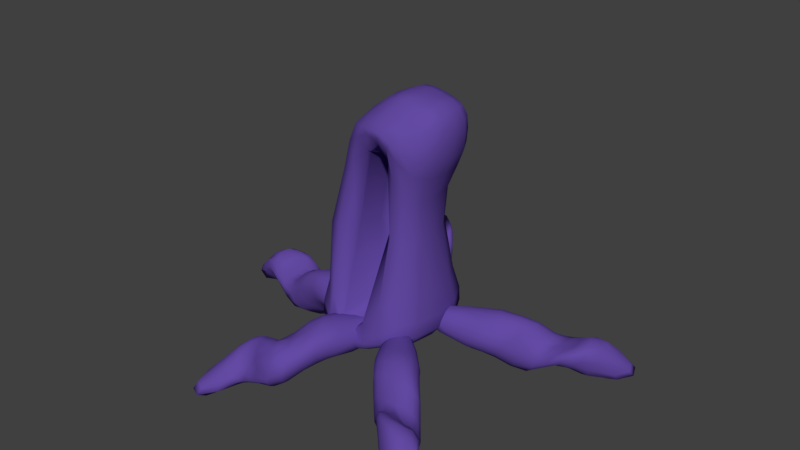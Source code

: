 # Source: batcave.blend  (saved by Blender 2.78.0; exported with 4.5.12 LTS)
import bpy
from mathutils import Matrix  # noqa: F401  (used for matrix-valued properties, if any)

bpy.ops.wm.read_factory_settings(use_empty=True)
scene = bpy.context.scene
scene.name = 'Scene'

# ---- collections
col_collection_1 = bpy.data.collections.new('Collection 1'); scene.collection.children.link(col_collection_1)

# ---- materials (node trees are filled in below, after node groups)
mat_batcave = bpy.data.materials.new('batcave')
mat_batcave.alpha_threshold = 0.0
mat_batcave.use_transparent_shadow = False
mat_batcave.diffuse_color = (0.1267, 0.06845, 0.3672, 1.0)
mat_batcave.roughness = 0.5
mat_batcave.line_color = (0.0, 0.0, 0.0, 1.0)

# ---- material node trees

# ---- world
world_world = bpy.data.worlds.new('World'); scene.world = world_world
world_world.color = (0.05088, 0.05088, 0.05088)
world_world.use_sun_shadow = False
world_world.sun_shadow_jitter_overblur = 0.0
world_world.cycles.sampling_method = 'MANUAL'

# ---- meshes
me_cube_005 = bpy.data.meshes.new('Cube.005')
me_cube_005.from_pydata([(-0.1577, -0.3876, 0.03806), (-0.1384, -0.4073, 0.08485), (-0.07269, -0.2106, 0.03184), (-0.1661, -0.3802, -0.01497), (-0.2471, -0.6541, 0.02893), (-0.2331, -0.6705, 0.05851), (-0.05854, -0.2361, 0.07583), (-0.08202, -0.2183, -0.01118), (-0.2478, -0.6289, -0.01768), (-0.1204, -0.4717, -0.1407), (-0.1466, -0.4238, -0.1117), (-0.02136, -0.3067, -0.09702), (-0.08315, -0.5285, -0.1389), (-0.2036, -0.7282, -0.1215), (-0.225, -0.6665, -0.09767), (-0.05515, -0.2699, -0.0792), (0.01013, -0.3638, -0.0962), (-0.175, -0.7678, -0.1427), (-0.008525, -0.6493, -0.05158), (-0.02735, -0.6212, -0.09975), (0.08581, -0.4588, -0.01182), (-0.003257, -0.6536, -0.005568), (-0.1106, -0.8972, -0.05978), (-0.1177, -0.8578, -0.09358), (0.06677, -0.4432, -0.0512), (0.08967, -0.464, 0.0355), (-0.1101, -0.8958, -0.03258), (-0.05852, -0.5439, 0.09623), (-0.02646, -0.595, 0.07973), (0.03737, -0.3474, 0.1186), (-0.08844, -0.4932, 0.1106), (-0.1548, -0.8243, 0.08944), (-0.1316, -0.8582, 0.05002), (0.06453, -0.4032, 0.1044), (2.071e-05, -0.3053, 0.1219), (-0.1766, -0.7586, 0.1055), (-0.3466, -1.119, -0.08601), (-0.3387, -1.062, -0.124), (-0.3016, -1.135, -0.1025), (-0.3203, -1.103, -0.03863), (-0.3574, -1.031, -0.06011), (-0.3487, -0.9789, -0.09727), (-0.2943, -1.078, -0.1346), (-0.2784, -1.117, -0.05655), (-0.3313, -1.019, -0.01637), (0.1427, -0.03724, 0.03054), (0.1123, -0.05571, -0.02444), (0.092, -0.01991, 0.0352), (0.1332, -0.08951, 0.06381), (0.1541, -0.1258, 0.005707), (0.1229, -0.1412, -0.04715), (0.06579, -0.04191, -0.01544), (0.0842, -0.07027, 0.0644), (0.1452, -0.1722, 0.04116), (-0.3066, -0.8428, -0.03114), (-0.3187, -0.8791, -0.006208), (-0.2877, -0.8799, 0.04932), (-0.2038, -0.6916, 0.08699), (-0.1156, -0.4435, 0.1089), (-0.0368, -0.2759, 0.1098), (0.01155, -0.127, 0.05606), (0.009629, -0.08636, 0.02241), (-0.007681, -0.1063, -0.0207), (-0.07993, -0.2465, -0.04831), (-0.1633, -0.3906, -0.06888), (-0.2393, -0.6163, -0.06866), (-0.2326, -0.96, -0.1041), (-0.2825, -0.935, -0.1197), (-0.2923, -0.8672, -0.08835), (0.009454, -0.1401, -0.06958), (0.0467, -0.159, -0.08485), (0.06477, -0.233, -0.09403), (0.03789, -0.4199, -0.07946), (-0.05079, -0.5809, -0.1262), (-0.1398, -0.8, -0.1331), (-0.1943, -1.057, -0.02905), (-0.2125, -1.069, -0.07607), (-0.1959, -1.023, -0.07479), (0.103, -0.2861, -0.06423), (0.1277, -0.2786, -0.02333), (0.1243, -0.3084, 0.01707), (0.08078, -0.4506, 0.07853), (-0.00802, -0.6363, 0.04249), (-0.1065, -0.8719, 0.01711), (-0.252, -0.9408, 0.07635), (-0.2482, -1.012, 0.0381), (-0.2116, -1.031, 0.02145), (0.1062, -0.2727, 0.06355), (0.08967, -0.2059, 0.08192), (0.04907, -0.1808, 0.08464), (-0.2406, -0.8548, 0.1025), (0.007212, -0.1903, 0.08081), (-0.2745, -0.7904, -0.03838), (-0.02878, -0.1603, -0.05492), (-0.1693, -1.007, 0.01403), (0.1066, -0.3465, 0.04896), (-0.1794, -0.9472, -0.07872), (0.0706, -0.3124, -0.08795), (-0.1197, -0.3112, 0.05045), (-0.09479, -0.2535, 0.04189), (-0.1032, -0.3357, 0.09494), (-0.07945, -0.2784, 0.08614), (-0.1271, -0.3123, 0.004221), (-0.1031, -0.2585, -0.002462), (-0.07424, -0.4068, -0.1028), (-0.04359, -0.3515, -0.093), (-0.1038, -0.3619, -0.07933), (-0.07642, -0.3109, -0.07461), (-0.04424, -0.4623, -0.1123), (-0.01191, -0.4095, -0.09499), (0.03575, -0.5669, -0.01806), (0.06273, -0.5053, -0.01313), (0.01541, -0.5476, -0.06489), (0.04364, -0.4915, -0.05406), (0.04107, -0.5748, 0.0303), (0.06673, -0.5142, 0.03417), (-0.01258, -0.4677, 0.1285), (0.01452, -0.4014, 0.1261), (0.01407, -0.5188, 0.1048), (0.04263, -0.4557, 0.1098), (-0.04709, -0.4194, 0.1348), (-0.02201, -0.3565, 0.1298), (-0.0796, -0.3763, 0.1254), (-0.0567, -0.3186, 0.1185), (-0.09979, -0.284, -0.04232), (-0.1244, -0.332, -0.04293), (0.01557, -0.4637, -0.08339), (-0.014, -0.5149, -0.09967), (0.05889, -0.5022, 0.07898), (0.03203, -0.562, 0.07184), (-0.1997, -0.487, 0.0149), (-0.2422, -0.5761, -0.01509), (-0.2204, -0.4705, -0.0317), (-0.2576, -0.5602, -0.04924), (-0.2232, -0.4521, -0.07806), (-0.2626, -0.5341, -0.1032), (-0.202, -0.492, -0.1684), (-0.2271, -0.5766, -0.1608), (-0.1747, -0.5474, -0.1897), (-0.1999, -0.6367, -0.1772), (-0.1384, -0.6001, -0.1913), (-0.1743, -0.6812, -0.2027), (-0.0916, -0.6928, -0.1673), (-0.1182, -0.7764, -0.157), (-0.0753, -0.7297, -0.1198), (-0.1023, -0.8158, -0.1077), (-0.0707, -0.7298, -0.07886), (-0.1048, -0.8152, -0.08353), (-0.08922, -0.6768, 0.01327), (-0.1287, -0.7671, -0.004626), (-0.1213, -0.6296, 0.03104), (-0.1435, -0.7288, 0.0501), (-0.1524, -0.5711, 0.03753), (-0.1774, -0.6643, 0.04589), (-0.2135, -0.601, 0.01461), (-0.1748, -0.5181, 0.0404), (-0.2152, -0.4547, -0.1245), (-0.249, -0.5297, -0.1412), (-0.1081, -0.6454, -0.1856), (-0.1433, -0.72, -0.1985), (-0.0703, -0.7091, -0.02591), (-0.1086, -0.7909, -0.04442), (-0.2267, -0.7435, 0.1051), (-0.2494, -0.814, 0.09336), (-0.2417, -0.7361, 0.07699), (-0.2713, -0.8113, 0.05404), (-0.2428, -0.706, 0.02809), (-0.2634, -0.7767, 0.02152), (-0.2252, -0.739, -0.04891), (-0.2469, -0.8065, -0.0443), (-0.2032, -0.8033, -0.06636), (-0.2379, -0.8704, -0.08295), (-0.1735, -0.8347, -0.08811), (-0.1998, -0.8987, -0.08921), (-0.1318, -0.9149, -0.06293), (-0.1527, -0.9714, -0.04602), (-0.125, -0.9583, -0.02552), (-0.1606, -1.016, -0.03399), (-0.1151, -0.9533, 0.01524), (-0.1471, -1.007, 0.008674), (-0.1358, -0.9184, 0.08571), (-0.1661, -0.9764, 0.06907), (-0.1627, -0.8919, 0.1198), (-0.1979, -0.9537, 0.09431), (-0.1869, -0.822, 0.1259), (-0.2077, -0.8845, 0.1252), (-0.2146, -0.8028, 0.1252), (-0.2024, -0.7481, 0.1197), (-0.2354, -0.6792, -0.02627), (-0.2498, -0.7357, -0.02196), (-0.1417, -0.851, -0.09205), (-0.1563, -0.8999, -0.07681), (-0.1119, -0.9186, 0.04725), (-0.1344, -0.9639, 0.04306)], [], [(133, 4, 5, 131), (131, 5, 57, 154), (165, 55, 56, 163), (163, 56, 90, 186), (99, 101, 6, 2), (2, 6, 60, 61), (101, 123, 59, 6), (6, 59, 91, 60), (99, 2, 7, 103), (103, 7, 63, 124), (2, 61, 62, 7), (7, 62, 93, 63), (133, 135, 8, 4), (165, 167, 54, 55), (135, 157, 65, 8), (167, 189, 92, 54), (139, 13, 14, 137), (137, 14, 65, 157), (171, 67, 68, 169), (169, 68, 92, 189), (105, 107, 15, 11), (11, 15, 69, 70), (107, 124, 63, 15), (15, 63, 93, 69), (105, 11, 16, 109), (109, 16, 72, 126), (11, 70, 71, 16), (16, 71, 97, 72), (139, 141, 17, 13), (171, 173, 66, 67), (141, 159, 74, 17), (173, 191, 96, 66), (145, 22, 23, 143), (143, 23, 74, 159), (177, 76, 77, 175), (175, 77, 96, 191), (111, 113, 24, 20), (20, 24, 78, 79), (113, 126, 72, 24), (24, 72, 97, 78), (111, 20, 25, 115), (115, 25, 81, 128), (20, 79, 80, 25), (25, 80, 95, 81), (145, 147, 26, 22), (177, 179, 75, 76), (147, 161, 83, 26), (179, 193, 94, 75), (151, 31, 32, 149), (149, 32, 83, 161), (183, 85, 86, 181), (181, 86, 94, 193), (117, 119, 33, 29), (29, 33, 87, 88), (119, 128, 81, 33), (33, 81, 95, 87), (117, 29, 34, 121), (121, 34, 59, 123), (29, 88, 89, 34), (34, 89, 91, 59), (151, 153, 35, 31), (183, 185, 84, 85), (153, 154, 57, 35), (185, 186, 90, 84), (36, 40, 41, 37), (37, 41, 68, 67), (40, 55, 54, 41), (41, 54, 92, 68), (36, 37, 42, 38), (38, 42, 77, 76), (37, 67, 66, 42), (42, 66, 96, 77), (36, 38, 43, 39), (39, 43, 86, 85), (38, 76, 75, 43), (43, 75, 94, 86), (36, 39, 44, 40), (40, 44, 56, 55), (39, 85, 84, 44), (44, 84, 90, 56), (45, 49, 50, 46), (46, 50, 71, 70), (49, 79, 78, 50), (50, 78, 97, 71), (45, 46, 51, 47), (47, 51, 62, 61), (46, 70, 69, 51), (51, 69, 93, 62), (45, 47, 52, 48), (48, 52, 89, 88), (47, 61, 60, 52), (52, 60, 91, 89), (45, 48, 53, 49), (49, 53, 80, 79), (48, 88, 87, 53), (53, 87, 95, 80), (30, 120, 122, 58), (120, 121, 123, 122), (27, 116, 120, 30), (116, 117, 121, 120), (28, 82, 129, 118), (118, 129, 128, 119), (27, 28, 118, 116), (116, 118, 119, 117), (21, 114, 129, 82), (114, 115, 128, 129), (18, 110, 114, 21), (110, 111, 115, 114), (19, 73, 127, 112), (112, 127, 126, 113), (18, 19, 112, 110), (110, 112, 113, 111), (12, 108, 127, 73), (108, 109, 126, 127), (9, 104, 108, 12), (104, 105, 109, 108), (10, 64, 125, 106), (106, 125, 124, 107), (9, 10, 106, 104), (104, 106, 107, 105), (3, 102, 125, 64), (102, 103, 124, 125), (0, 98, 102, 3), (98, 99, 103, 102), (1, 58, 122, 100), (100, 122, 123, 101), (0, 1, 100, 98), (98, 100, 101, 99), (30, 58, 155, 152), (152, 155, 154, 153), (27, 30, 152, 150), (150, 152, 153, 151), (28, 148, 160, 82), (148, 149, 161, 160), (27, 150, 148, 28), (150, 151, 149, 148), (21, 82, 160, 146), (146, 160, 161, 147), (18, 21, 146, 144), (144, 146, 147, 145), (19, 142, 158, 73), (142, 143, 159, 158), (18, 144, 142, 19), (144, 145, 143, 142), (12, 73, 158, 140), (140, 158, 159, 141), (9, 12, 140, 138), (138, 140, 141, 139), (10, 136, 156, 64), (136, 137, 157, 156), (9, 138, 136, 10), (138, 139, 137, 136), (3, 64, 156, 134), (134, 156, 157, 135), (0, 3, 134, 132), (132, 134, 135, 133), (1, 130, 155, 58), (130, 131, 154, 155), (0, 132, 130, 1), (132, 133, 131, 130), (35, 57, 187, 184), (184, 187, 186, 185), (31, 35, 184, 182), (182, 184, 185, 183), (32, 180, 192, 83), (180, 181, 193, 192), (31, 182, 180, 32), (182, 183, 181, 180), (26, 83, 192, 178), (178, 192, 193, 179), (22, 26, 178, 176), (176, 178, 179, 177), (23, 174, 190, 74), (174, 175, 191, 190), (22, 176, 174, 23), (176, 177, 175, 174), (17, 74, 190, 172), (172, 190, 191, 173), (13, 17, 172, 170), (170, 172, 173, 171), (14, 168, 188, 65), (168, 169, 189, 188), (13, 170, 168, 14), (170, 171, 169, 168), (8, 65, 188, 166), (166, 188, 189, 167), (4, 8, 166, 164), (164, 166, 167, 165), (5, 162, 187, 57), (162, 163, 186, 187), (4, 164, 162, 5), (164, 165, 163, 162)])
me_cube_005.polygons.foreach_set('use_smooth', [True] * 192)
me_cube_005.materials.append(mat_batcave)
me_cube_005.use_remesh_preserve_volume = False
me_cube_005.use_remesh_preserve_attributes = False
me_cube_005.use_mirror_vertex_groups = False
me_cube_005.update()
me_cube_004 = bpy.data.meshes.new('Cube.004')
me_cube_004.from_pydata([(0.7415, 0.123, -0.05322), (0.7665, 0.1041, -0.00889), (0.5566, 0.06433, -0.02225), (0.7197, 0.1572, -0.08919), (0.9964, 0.2393, -0.07735), (1.015, 0.2301, -0.04703), (0.5876, 0.04879, 0.01755), (0.5512, 0.09835, -0.05073), (0.9589, 0.2618, -0.1073), (0.7292, 0.3187, -0.09767), (0.7117, 0.2618, -0.1142), (0.5664, 0.2327, -0.02676), (0.7606, 0.3604, -0.05419), (0.9836, 0.41, -0.104), (0.9508, 0.3515, -0.1222), (0.5573, 0.1876, -0.05311), (0.6001, 0.2733, 0.01153), (0.9961, 0.4574, -0.0832), (0.8598, 0.3831, 0.07785), (0.8272, 0.3988, 0.03147), (0.6766, 0.285, 0.1376), (0.8779, 0.3516, 0.107), (1.105, 0.4843, 0.03982), (1.063, 0.4872, 0.008314), (0.6575, 0.3004, 0.09818), (0.6965, 0.2525, 0.1665), (1.114, 0.4628, 0.05405), (0.8487, 0.1956, 0.09139), (0.8708, 0.2466, 0.1199), (0.6534, 0.1083, 0.1422), (0.8251, 0.1472, 0.06362), (1.119, 0.315, 0.06553), (1.122, 0.3715, 0.07137), (0.6825, 0.1583, 0.1689), (0.6361, 0.0704, 0.1042), (1.08, 0.2602, 0.0423), (1.381, 0.5388, -0.124), (1.316, 0.5404, -0.149), (1.368, 0.5754, -0.09209), (1.374, 0.5031, -0.08089), (1.322, 0.4681, -0.1378), (1.262, 0.4726, -0.1604), (1.306, 0.5727, -0.1144), (1.36, 0.5389, -0.05255), (1.317, 0.4372, -0.09588), (0.3201, 0.04966, 0.1202), (0.3284, 0.09118, 0.07021), (0.3295, 0.01906, 0.07699), (0.3795, 0.0482, 0.1403), (0.3791, 0.1197, 0.135), (0.3859, 0.1576, 0.08482), (0.3404, 0.06058, 0.03349), (0.385, 0.02035, 0.09601), (0.4341, 0.1136, 0.1555), (1.156, 0.3645, -0.1191), (1.2, 0.3601, -0.1088), (1.208, 0.3285, -0.05414), (1.03, 0.2296, -0.003601), (0.7953, 0.1127, 0.02992), (0.6234, 0.05124, 0.0614), (0.4601, 0.03114, 0.04304), (0.4152, 0.03501, 0.01565), (0.4233, 0.07278, -0.01697), (0.56, 0.1427, -0.06246), (0.7073, 0.2053, -0.1127), (0.9263, 0.2975, -0.1293), (1.194, 0.5088, -0.07158), (1.189, 0.4901, -0.1261), (1.149, 0.4265, -0.132), (0.4259, 0.1344, -0.02117), (0.4197, 0.1693, 0.005687), (0.4695, 0.2218, 0.03113), (0.6405, 0.2998, 0.05478), (0.7944, 0.3897, -0.009996), (1.011, 0.4794, -0.04237), (1.285, 0.5157, 0.01919), (1.285, 0.552, -0.01783), (1.24, 0.5321, -0.01302), (0.5077, 0.2403, 0.08924), (0.5057, 0.2135, 0.1294), (0.5466, 0.1968, 0.1537), (0.705, 0.2091, 0.1786), (0.8832, 0.3037, 0.1244), (1.111, 0.413, 0.07794), (1.252, 0.3524, 0.002077), (1.295, 0.4209, 3.664e-06), (1.289, 0.4565, 0.02555), (0.542, 0.1357, 0.1554), (0.5008, 0.08034, 0.1375), (0.4987, 0.05069, 0.1001), (1.186, 0.2908, 0.00742), (0.5232, 0.0439, 0.06529), (1.096, 0.3537, -0.107), (0.4644, 0.1203, -0.04115), (1.248, 0.4647, 0.05202), (0.5973, 0.1861, 0.1634), (1.169, 0.5011, -0.01684), (0.5347, 0.2611, 0.05544), (0.6667, 0.08655, -0.03092), (0.6052, 0.07144, -0.02656), (0.6959, 0.07089, 0.01088), (0.6353, 0.05582, 0.01424), (0.6539, 0.1202, -0.06083), (0.5967, 0.1054, -0.05545), (0.6697, 0.2714, -0.05306), (0.6144, 0.2455, -0.03391), (0.654, 0.2192, -0.07464), (0.6019, 0.1982, -0.05997), (0.699, 0.3186, -0.02167), (0.6478, 0.2888, 0.003265), (0.785, 0.3293, 0.1151), (0.7244, 0.3024, 0.1274), (0.7608, 0.3481, 0.06993), (0.7063, 0.32, 0.08743), (0.8069, 0.2979, 0.1462), (0.7473, 0.272, 0.157), (0.7778, 0.1466, 0.1306), (0.7105, 0.123, 0.1382), (0.7998, 0.2013, 0.1509), (0.7372, 0.1742, 0.1642), (0.7552, 0.104, 0.09531), (0.6907, 0.08356, 0.1006), (0.7304, 0.0771, 0.05461), (0.6704, 0.06, 0.05818), (0.6017, 0.1509, -0.06813), (0.6517, 0.168, -0.07903), (0.6848, 0.3181, 0.04321), (0.7338, 0.3473, 0.02075), (0.7572, 0.2282, 0.1713), (0.8155, 0.2559, 0.1576), (0.8331, 0.1786, -0.07969), (0.914, 0.2339, -0.1122), (0.8114, 0.1986, -0.1244), (0.895, 0.2465, -0.1459), (0.7805, 0.2238, -0.1546), (0.8559, 0.2726, -0.1834), (0.7711, 0.3221, -0.1756), (0.8546, 0.352, -0.1751), (0.7972, 0.3774, -0.1526), (0.8863, 0.4061, -0.1487), (0.8244, 0.4193, -0.1126), (0.9025, 0.4583, -0.1316), (0.8893, 0.4662, -0.04217), (0.9734, 0.493, -0.0417), (0.93, 0.4547, 0.00355), (1.017, 0.4813, 0.00509), (0.943, 0.4247, 0.02864), (1.026, 0.4614, 0.01548), (0.9411, 0.319, 0.05017), (1.026, 0.3667, 0.02672), (0.9226, 0.2691, 0.02305), (1.021, 0.2989, 0.03496), (0.8902, 0.2222, -0.0114), (0.9809, 0.2562, -0.008633), (0.9329, 0.2342, -0.06786), (0.8573, 0.1841, -0.03936), (0.7623, 0.2638, -0.1715), (0.8325, 0.3044, -0.1928), (0.8506, 0.4495, -0.07513), (0.9227, 0.4864, -0.09566), (0.9452, 0.373, 0.05217), (1.022, 0.417, 0.02757), (1.089, 0.2349, -0.002585), (1.153, 0.2732, -0.01299), (1.079, 0.2474, -0.03115), (1.146, 0.2944, -0.05216), (1.037, 0.2689, -0.06361), (1.102, 0.3041, -0.06955), (1.028, 0.3521, -0.08214), (1.095, 0.3764, -0.08394), (1.065, 0.4072, -0.05973), (1.13, 0.4432, -0.08336), (1.071, 0.4511, -0.03991), (1.134, 0.4765, -0.04914), (1.128, 0.4887, 0.02427), (1.19, 0.4981, 0.02727), (1.174, 0.485, 0.05816), (1.235, 0.5098, 0.03617), (1.181, 0.4544, 0.0865), (1.237, 0.4768, 0.06764), (1.187, 0.3742, 0.09874), (1.242, 0.407, 0.07684), (1.189, 0.3245, 0.08863), (1.246, 0.3643, 0.05889), (1.144, 0.2743, 0.05735), (1.204, 0.3005, 0.05254), (1.14, 0.2549, 0.0301), (1.088, 0.2346, 0.02609), (0.9919, 0.2994, -0.09116), (1.046, 0.3208, -0.08929), (1.069, 0.4739, -0.01219), (1.121, 0.4828, -0.006404), (1.163, 0.4125, 0.09867), (1.208, 0.4317, 0.08708)], [], [(133, 4, 5, 131), (131, 5, 57, 154), (165, 55, 56, 163), (163, 56, 90, 186), (99, 101, 6, 2), (2, 6, 60, 61), (101, 123, 59, 6), (6, 59, 91, 60), (99, 2, 7, 103), (103, 7, 63, 124), (2, 61, 62, 7), (7, 62, 93, 63), (133, 135, 8, 4), (165, 167, 54, 55), (135, 157, 65, 8), (167, 189, 92, 54), (139, 13, 14, 137), (137, 14, 65, 157), (171, 67, 68, 169), (169, 68, 92, 189), (105, 107, 15, 11), (11, 15, 69, 70), (107, 124, 63, 15), (15, 63, 93, 69), (105, 11, 16, 109), (109, 16, 72, 126), (11, 70, 71, 16), (16, 71, 97, 72), (139, 141, 17, 13), (171, 173, 66, 67), (141, 159, 74, 17), (173, 191, 96, 66), (145, 22, 23, 143), (143, 23, 74, 159), (177, 76, 77, 175), (175, 77, 96, 191), (111, 113, 24, 20), (20, 24, 78, 79), (113, 126, 72, 24), (24, 72, 97, 78), (111, 20, 25, 115), (115, 25, 81, 128), (20, 79, 80, 25), (25, 80, 95, 81), (145, 147, 26, 22), (177, 179, 75, 76), (147, 161, 83, 26), (179, 193, 94, 75), (151, 31, 32, 149), (149, 32, 83, 161), (183, 85, 86, 181), (181, 86, 94, 193), (117, 119, 33, 29), (29, 33, 87, 88), (119, 128, 81, 33), (33, 81, 95, 87), (117, 29, 34, 121), (121, 34, 59, 123), (29, 88, 89, 34), (34, 89, 91, 59), (151, 153, 35, 31), (183, 185, 84, 85), (153, 154, 57, 35), (185, 186, 90, 84), (36, 40, 41, 37), (37, 41, 68, 67), (40, 55, 54, 41), (41, 54, 92, 68), (36, 37, 42, 38), (38, 42, 77, 76), (37, 67, 66, 42), (42, 66, 96, 77), (36, 38, 43, 39), (39, 43, 86, 85), (38, 76, 75, 43), (43, 75, 94, 86), (36, 39, 44, 40), (40, 44, 56, 55), (39, 85, 84, 44), (44, 84, 90, 56), (45, 49, 50, 46), (46, 50, 71, 70), (49, 79, 78, 50), (50, 78, 97, 71), (45, 46, 51, 47), (47, 51, 62, 61), (46, 70, 69, 51), (51, 69, 93, 62), (45, 47, 52, 48), (48, 52, 89, 88), (47, 61, 60, 52), (52, 60, 91, 89), (45, 48, 53, 49), (49, 53, 80, 79), (48, 88, 87, 53), (53, 87, 95, 80), (30, 120, 122, 58), (120, 121, 123, 122), (27, 116, 120, 30), (116, 117, 121, 120), (28, 82, 129, 118), (118, 129, 128, 119), (27, 28, 118, 116), (116, 118, 119, 117), (21, 114, 129, 82), (114, 115, 128, 129), (18, 110, 114, 21), (110, 111, 115, 114), (19, 73, 127, 112), (112, 127, 126, 113), (18, 19, 112, 110), (110, 112, 113, 111), (12, 108, 127, 73), (108, 109, 126, 127), (9, 104, 108, 12), (104, 105, 109, 108), (10, 64, 125, 106), (106, 125, 124, 107), (9, 10, 106, 104), (104, 106, 107, 105), (3, 102, 125, 64), (102, 103, 124, 125), (0, 98, 102, 3), (98, 99, 103, 102), (1, 58, 122, 100), (100, 122, 123, 101), (0, 1, 100, 98), (98, 100, 101, 99), (30, 58, 155, 152), (152, 155, 154, 153), (27, 30, 152, 150), (150, 152, 153, 151), (28, 148, 160, 82), (148, 149, 161, 160), (27, 150, 148, 28), (150, 151, 149, 148), (21, 82, 160, 146), (146, 160, 161, 147), (18, 21, 146, 144), (144, 146, 147, 145), (19, 142, 158, 73), (142, 143, 159, 158), (18, 144, 142, 19), (144, 145, 143, 142), (12, 73, 158, 140), (140, 158, 159, 141), (9, 12, 140, 138), (138, 140, 141, 139), (10, 136, 156, 64), (136, 137, 157, 156), (9, 138, 136, 10), (138, 139, 137, 136), (3, 64, 156, 134), (134, 156, 157, 135), (0, 3, 134, 132), (132, 134, 135, 133), (1, 130, 155, 58), (130, 131, 154, 155), (0, 132, 130, 1), (132, 133, 131, 130), (35, 57, 187, 184), (184, 187, 186, 185), (31, 35, 184, 182), (182, 184, 185, 183), (32, 180, 192, 83), (180, 181, 193, 192), (31, 182, 180, 32), (182, 183, 181, 180), (26, 83, 192, 178), (178, 192, 193, 179), (22, 26, 178, 176), (176, 178, 179, 177), (23, 174, 190, 74), (174, 175, 191, 190), (22, 176, 174, 23), (176, 177, 175, 174), (17, 74, 190, 172), (172, 190, 191, 173), (13, 17, 172, 170), (170, 172, 173, 171), (14, 168, 188, 65), (168, 169, 189, 188), (13, 170, 168, 14), (170, 171, 169, 168), (8, 65, 188, 166), (166, 188, 189, 167), (4, 8, 166, 164), (164, 166, 167, 165), (5, 162, 187, 57), (162, 163, 186, 187), (4, 164, 162, 5), (164, 165, 163, 162)])
me_cube_004.polygons.foreach_set('use_smooth', [True] * 192)
me_cube_004.materials.append(mat_batcave)
me_cube_004.use_remesh_preserve_volume = False
me_cube_004.use_remesh_preserve_attributes = False
me_cube_004.use_mirror_vertex_groups = False
me_cube_004.update()
me_cube_003 = bpy.data.meshes.new('Cube.003')
me_cube_003.from_pydata([(0.422, -0.5376, -0.02045), (0.4343, -0.5493, 0.03114), (0.3113, -0.3767, 0.0008551), (0.4268, -0.5218, -0.07204), (0.6111, -0.7434, -0.05194), (0.623, -0.7514, -0.01828), (0.327, -0.3944, 0.04802), (0.3257, -0.373, -0.04129), (0.6024, -0.7145, -0.09549), (0.5601, -0.4902, -0.1586), (0.4996, -0.4956, -0.1472), (0.452, -0.3421, -0.08579), (0.6245, -0.4916, -0.1371), (0.7355, -0.6958, -0.1627), (0.6669, -0.6886, -0.1547), (0.4006, -0.3554, -0.08707), (0.5143, -0.3478, -0.06761), (0.7879, -0.6869, -0.1666), (0.7362, -0.5274, -0.01854), (0.7173, -0.5105, -0.07168), (0.6053, -0.3683, 0.04719), (0.7293, -0.5416, 0.02521), (0.9034, -0.7336, -0.05596), (0.8763, -0.7067, -0.09174), (0.5945, -0.3611, 0.002574), (0.5983, -0.3845, 0.09154), (0.8949, -0.7421, -0.03151), (0.5829, -0.5627, 0.08507), (0.6452, -0.5587, 0.08763), (0.4525, -0.3931, 0.1356), (0.5225, -0.5644, 0.08159), (0.78, -0.782, 0.05343), (0.8303, -0.7679, 0.03056), (0.5161, -0.3963, 0.1384), (0.3991, -0.4012, 0.1194), (0.71, -0.7701, 0.05414), (0.9941, -1.024, -0.1704), (0.9591, -0.9745, -0.2044), (1.032, -0.9914, -0.1643), (0.9791, -1.012, -0.1174), (0.9065, -0.9952, -0.1575), (0.877, -0.9484, -0.19), (0.9956, -0.9448, -0.1933), (1.015, -0.9803, -0.114), (0.8959, -0.9839, -0.1075), (0.2606, -0.1181, 0.08454), (0.2781, -0.1322, 0.02301), (0.222, -0.1501, 0.06519), (0.2915, -0.1645, 0.1133), (0.348, -0.147, 0.0728), (0.3618, -0.1608, 0.01263), (0.2431, -0.1643, 0.00963), (0.2531, -0.1927, 0.09092), (0.3735, -0.1905, 0.1034), (0.7617, -0.8674, -0.1205), (0.7801, -0.9046, -0.1014), (0.7791, -0.9003, -0.03794), (0.6461, -0.7497, 0.02146), (0.4685, -0.5589, 0.06494), (0.3611, -0.4102, 0.09047), (0.2712, -0.2759, 0.05473), (0.2452, -0.2444, 0.02131), (0.2665, -0.2533, -0.0237), (0.361, -0.3731, -0.07185), (0.452, -0.5062, -0.1184), (0.6097, -0.6835, -0.1381), (0.9147, -0.8459, -0.1459), (0.8755, -0.8661, -0.1834), (0.8047, -0.8492, -0.1639), (0.3165, -0.2406, -0.05776), (0.3534, -0.2161, -0.05377), (0.427, -0.2376, -0.04944), (0.5697, -0.3615, -0.03691), (0.68, -0.4983, -0.1082), (0.8284, -0.6798, -0.1404), (0.9935, -0.8933, -0.0558), (1.009, -0.8973, -0.1052), (0.9761, -0.8604, -0.09955), (0.4809, -0.2462, -0.002607), (0.4741, -0.2373, 0.04447), (0.4866, -0.2697, 0.08091), (0.5708, -0.3994, 0.1253), (0.699, -0.553, 0.06502), (0.8623, -0.744, 0.01309), (0.8393, -0.9139, 0.005798), (0.9122, -0.9349, -0.02239), (0.9491, -0.9104, -0.01994), (0.4352, -0.2813, 0.1123), (0.3659, -0.2656, 0.1173), (0.3257, -0.2849, 0.1002), (0.764, -0.8692, 0.029), (0.3161, -0.3211, 0.07882), (0.7335, -0.8125, -0.116), (0.3125, -0.286, -0.06036), (0.95, -0.8626, -0.009234), (0.5022, -0.3145, 0.1039), (0.9205, -0.8067, -0.1003), (0.4954, -0.2768, -0.03658), (0.3707, -0.4724, 0.002815), (0.3351, -0.4198, 0.002673), (0.3864, -0.4879, 0.05141), (0.3508, -0.4364, 0.05056), (0.3812, -0.4626, -0.04175), (0.3481, -0.4135, -0.04038), (0.515, -0.4336, -0.1083), (0.479, -0.3843, -0.08931), (0.4571, -0.4412, -0.1031), (0.4246, -0.3949, -0.08989), (0.5783, -0.4361, -0.1001), (0.543, -0.3893, -0.0735), (0.6766, -0.4616, 0.02603), (0.6349, -0.4101, 0.03863), (0.6642, -0.4509, -0.02604), (0.626, -0.4033, -0.007282), (0.6721, -0.4784, 0.07212), (0.631, -0.4281, 0.08325), (0.5297, -0.4984, 0.1296), (0.4861, -0.4417, 0.1354), (0.5917, -0.4962, 0.1234), (0.5494, -0.4427, 0.1366), (0.4714, -0.5021, 0.117), (0.4306, -0.4479, 0.1198), (0.4229, -0.5015, 0.09161), (0.386, -0.4511, 0.09207), (0.3823, -0.4103, -0.073), (0.4123, -0.4544, -0.08153), (0.598, -0.4004, -0.04765), (0.6329, -0.4445, -0.07218), (0.6047, -0.4436, 0.1191), (0.6456, -0.4933, 0.1045), (0.4942, -0.6142, -0.05372), (0.5593, -0.6834, -0.09391), (0.4839, -0.6053, -0.1055), (0.5484, -0.6751, -0.1322), (0.48, -0.5817, -0.1494), (0.5391, -0.6465, -0.1843), (0.5486, -0.5546, -0.2183), (0.6072, -0.6211, -0.2175), (0.6138, -0.555, -0.2219), (0.675, -0.6257, -0.2165), (0.6753, -0.5538, -0.2041), (0.7313, -0.6201, -0.2253), (0.7683, -0.5743, -0.1562), (0.8246, -0.6423, -0.1536), (0.7937, -0.5975, -0.1043), (0.8514, -0.6678, -0.1002), (0.7843, -0.6083, -0.06558), (0.843, -0.6779, -0.07964), (0.7053, -0.6271, 0.005381), (0.7694, -0.6988, -0.02258), (0.6459, -0.6336, 0.004165), (0.715, -0.7094, 0.01747), (0.5804, -0.6294, -0.007372), (0.6462, -0.7005, -0.005273), (0.5849, -0.6845, -0.05313), (0.5246, -0.62, -0.01796), (0.4988, -0.5607, -0.1872), (0.552, -0.6203, -0.2126), (0.7257, -0.5559, -0.1828), (0.7771, -0.6179, -0.2053), (0.7521, -0.6156, -0.01931), (0.8097, -0.6818, -0.04786), (0.6749, -0.8009, 0.03063), (0.7279, -0.8514, 0.01443), (0.6697, -0.7989, -0.001582), (0.7268, -0.8533, -0.03063), (0.6573, -0.7669, -0.04764), (0.7101, -0.8177, -0.05831), (0.7148, -0.7437, -0.1067), (0.7611, -0.7975, -0.1081), (0.7841, -0.7541, -0.1086), (0.8302, -0.8104, -0.1347), (0.8301, -0.7399, -0.113), (0.8731, -0.7934, -0.1217), (0.9099, -0.7582, -0.06708), (0.9438, -0.81, -0.05779), (0.9394, -0.7888, -0.028), (0.9753, -0.844, -0.0478), (0.9282, -0.7927, 0.01254), (0.9617, -0.8436, -0.004214), (0.8695, -0.8151, 0.06429), (0.91, -0.8633, 0.0395), (0.8255, -0.8341, 0.0812), (0.8694, -0.8849, 0.0466), (0.7536, -0.8184, 0.07167), (0.7976, -0.8671, 0.06561), (0.7251, -0.8297, 0.05765), (0.6856, -0.7896, 0.05477), (0.6531, -0.7282, -0.09462), (0.6935, -0.7705, -0.09371), (0.8593, -0.7223, -0.1014), (0.8901, -0.7647, -0.0913), (0.8912, -0.7832, 0.04049), (0.9208, -0.823, 0.02952)], [], [(133, 4, 5, 131), (131, 5, 57, 154), (165, 55, 56, 163), (163, 56, 90, 186), (99, 101, 6, 2), (2, 6, 60, 61), (101, 123, 59, 6), (6, 59, 91, 60), (99, 2, 7, 103), (103, 7, 63, 124), (2, 61, 62, 7), (7, 62, 93, 63), (133, 135, 8, 4), (165, 167, 54, 55), (135, 157, 65, 8), (167, 189, 92, 54), (139, 13, 14, 137), (137, 14, 65, 157), (171, 67, 68, 169), (169, 68, 92, 189), (105, 107, 15, 11), (11, 15, 69, 70), (107, 124, 63, 15), (15, 63, 93, 69), (105, 11, 16, 109), (109, 16, 72, 126), (11, 70, 71, 16), (16, 71, 97, 72), (139, 141, 17, 13), (171, 173, 66, 67), (141, 159, 74, 17), (173, 191, 96, 66), (145, 22, 23, 143), (143, 23, 74, 159), (177, 76, 77, 175), (175, 77, 96, 191), (111, 113, 24, 20), (20, 24, 78, 79), (113, 126, 72, 24), (24, 72, 97, 78), (111, 20, 25, 115), (115, 25, 81, 128), (20, 79, 80, 25), (25, 80, 95, 81), (145, 147, 26, 22), (177, 179, 75, 76), (147, 161, 83, 26), (179, 193, 94, 75), (151, 31, 32, 149), (149, 32, 83, 161), (183, 85, 86, 181), (181, 86, 94, 193), (117, 119, 33, 29), (29, 33, 87, 88), (119, 128, 81, 33), (33, 81, 95, 87), (117, 29, 34, 121), (121, 34, 59, 123), (29, 88, 89, 34), (34, 89, 91, 59), (151, 153, 35, 31), (183, 185, 84, 85), (153, 154, 57, 35), (185, 186, 90, 84), (36, 40, 41, 37), (37, 41, 68, 67), (40, 55, 54, 41), (41, 54, 92, 68), (36, 37, 42, 38), (38, 42, 77, 76), (37, 67, 66, 42), (42, 66, 96, 77), (36, 38, 43, 39), (39, 43, 86, 85), (38, 76, 75, 43), (43, 75, 94, 86), (36, 39, 44, 40), (40, 44, 56, 55), (39, 85, 84, 44), (44, 84, 90, 56), (45, 49, 50, 46), (46, 50, 71, 70), (49, 79, 78, 50), (50, 78, 97, 71), (45, 46, 51, 47), (47, 51, 62, 61), (46, 70, 69, 51), (51, 69, 93, 62), (45, 47, 52, 48), (48, 52, 89, 88), (47, 61, 60, 52), (52, 60, 91, 89), (45, 48, 53, 49), (49, 53, 80, 79), (48, 88, 87, 53), (53, 87, 95, 80), (30, 120, 122, 58), (120, 121, 123, 122), (27, 116, 120, 30), (116, 117, 121, 120), (28, 82, 129, 118), (118, 129, 128, 119), (27, 28, 118, 116), (116, 118, 119, 117), (21, 114, 129, 82), (114, 115, 128, 129), (18, 110, 114, 21), (110, 111, 115, 114), (19, 73, 127, 112), (112, 127, 126, 113), (18, 19, 112, 110), (110, 112, 113, 111), (12, 108, 127, 73), (108, 109, 126, 127), (9, 104, 108, 12), (104, 105, 109, 108), (10, 64, 125, 106), (106, 125, 124, 107), (9, 10, 106, 104), (104, 106, 107, 105), (3, 102, 125, 64), (102, 103, 124, 125), (0, 98, 102, 3), (98, 99, 103, 102), (1, 58, 122, 100), (100, 122, 123, 101), (0, 1, 100, 98), (98, 100, 101, 99), (30, 58, 155, 152), (152, 155, 154, 153), (27, 30, 152, 150), (150, 152, 153, 151), (28, 148, 160, 82), (148, 149, 161, 160), (27, 150, 148, 28), (150, 151, 149, 148), (21, 82, 160, 146), (146, 160, 161, 147), (18, 21, 146, 144), (144, 146, 147, 145), (19, 142, 158, 73), (142, 143, 159, 158), (18, 144, 142, 19), (144, 145, 143, 142), (12, 73, 158, 140), (140, 158, 159, 141), (9, 12, 140, 138), (138, 140, 141, 139), (10, 136, 156, 64), (136, 137, 157, 156), (9, 138, 136, 10), (138, 139, 137, 136), (3, 64, 156, 134), (134, 156, 157, 135), (0, 3, 134, 132), (132, 134, 135, 133), (1, 130, 155, 58), (130, 131, 154, 155), (0, 132, 130, 1), (132, 133, 131, 130), (35, 57, 187, 184), (184, 187, 186, 185), (31, 35, 184, 182), (182, 184, 185, 183), (32, 180, 192, 83), (180, 181, 193, 192), (31, 182, 180, 32), (182, 183, 181, 180), (26, 83, 192, 178), (178, 192, 193, 179), (22, 26, 178, 176), (176, 178, 179, 177), (23, 174, 190, 74), (174, 175, 191, 190), (22, 176, 174, 23), (176, 177, 175, 174), (17, 74, 190, 172), (172, 190, 191, 173), (13, 17, 172, 170), (170, 172, 173, 171), (14, 168, 188, 65), (168, 169, 189, 188), (13, 170, 168, 14), (170, 171, 169, 168), (8, 65, 188, 166), (166, 188, 189, 167), (4, 8, 166, 164), (164, 166, 167, 165), (5, 162, 187, 57), (162, 163, 186, 187), (4, 164, 162, 5), (164, 165, 163, 162)])
me_cube_003.polygons.foreach_set('use_smooth', [True] * 192)
me_cube_003.materials.append(mat_batcave)
me_cube_003.use_remesh_preserve_volume = False
me_cube_003.use_remesh_preserve_attributes = False
me_cube_003.use_mirror_vertex_groups = False
me_cube_003.update()
me_cube_002 = bpy.data.meshes.new('Cube.002')
me_cube_002.from_pydata([(0.05192, 0.6297, 0.01184), (0.04761, 0.6405, 0.06488), (0.1464, 0.4575, 0.01446), (0.0389, 0.6164, -0.03906), (-0.1163, 0.855, 0.01051), (-0.123, 0.8629, 0.04562), (0.1388, 0.4749, 0.06371), (0.1265, 0.4569, -0.02552), (-0.1164, 0.8271, -0.03452), (-0.1069, 0.6022, -0.1083), (-0.04522, 0.6009, -0.1047), (-0.006976, 0.441, -0.05393), (-0.1675, 0.6095, -0.07847), (-0.2582, 0.8249, -0.08418), (-0.1903, 0.8103, -0.0854), (0.0449, 0.4489, -0.06157), (-0.06553, 0.4524, -0.02763), (-0.3114, 0.8217, -0.08145), (-0.2587, 0.652, 0.05448), (-0.2487, 0.6353, -0.001065), (-0.1385, 0.4777, 0.09855), (-0.2448, 0.6637, 0.09731), (-0.4062, 0.8757, 0.04443), (-0.3868, 0.8475, 0.004741), (-0.1343, 0.4712, 0.05273), (-0.1241, 0.4914, 0.142), (-0.3938, 0.8823, 0.06777), (-0.09064, 0.6672, 0.1381), (-0.1522, 0.6696, 0.1486), (0.02607, 0.4831, 0.1668), (-0.03127, 0.6628, 0.1268), (-0.2654, 0.9067, 0.138), (-0.3194, 0.8988, 0.1215), (-0.03587, 0.4928, 0.178), (0.07754, 0.4863, 0.144), (-0.1975, 0.8876, 0.1292), (-0.4788, 1.178, -0.04987), (-0.454, 1.127, -0.08938), (-0.5187, 1.149, -0.03973), (-0.4586, 1.163, 0.0004395), (-0.394, 1.14, -0.04921), (-0.374, 1.092, -0.08646), (-0.4918, 1.1, -0.07432), (-0.4965, 1.135, 0.007632), (-0.3784, 1.126, -0.001352), (0.1792, 0.192, 0.08426), (0.1557, 0.2102, 0.02592), (0.2183, 0.2204, 0.06084), (0.1574, 0.2401, 0.1179), (0.09467, 0.2301, 0.08476), (0.07486, 0.2476, 0.02728), (0.1919, 0.2389, 0.008895), (0.1954, 0.265, 0.09149), (0.07808, 0.2749, 0.1195), (-0.2602, 0.9965, -0.03468), (-0.2719, 1.035, -0.01237), (-0.2633, 1.028, 0.05027), (-0.1409, 0.862, 0.08799), (0.01919, 0.6524, 0.1031), (0.1123, 0.4925, 0.1106), (0.182, 0.351, 0.06008), (0.2, 0.3183, 0.02277), (0.1742, 0.3311, -0.01884), (0.08782, 0.4619, -0.05121), (0.006548, 0.6054, -0.08212), (-0.1324, 0.7987, -0.07658), (-0.4166, 0.992, -0.0404), (-0.3806, 1.009, -0.08215), (-0.3101, 0.9845, -0.07251), (0.1192, 0.325, -0.04639), (0.08066, 0.3044, -0.03823), (0.01104, 0.3332, -0.02381), (-0.1148, 0.4706, 0.01037), (-0.2178, 0.6208, -0.04244), (-0.3487, 0.8178, -0.0504), (-0.4778, 1.044, 0.06038), (-0.4987, 1.051, 0.01353), (-0.4697, 1.011, 0.01391), (-0.03528, 0.3454, 0.02987), (-0.02359, 0.3341, 0.07542), (-0.0278, 0.3661, 0.114), (-0.09119, 0.5021, 0.1722), (-0.2087, 0.6703, 0.1331), (-0.3557, 0.8791, 0.1078), (-0.3157, 1.046, 0.1018), (-0.3889, 1.075, 0.08393), (-0.4275, 1.055, 0.09055), (0.02813, 0.3711, 0.1387), (0.09544, 0.3481, 0.1342), (0.135, 0.3638, 0.1125), (-0.2433, 0.9927, 0.1139), (0.1456, 0.3996, 0.09095), (-0.2377, 0.9389, -0.03523), (0.1277, 0.3698, -0.04835), (-0.4323, 1.007, 0.1001), (-0.0354, 0.4114, 0.1399), (-0.4208, 0.9518, 0.004507), (-0.05058, 0.3787, -0.001139), (0.09848, 0.5587, 0.02656), (0.1279, 0.5027, 0.02046), (0.09084, 0.5738, 0.07717), (0.1203, 0.519, 0.07038), (0.08138, 0.5517, -0.01648), (0.1089, 0.4994, -0.02069), (-0.06215, 0.5394, -0.06567), (-0.02952, 0.4858, -0.05283), (-0.003526, 0.5407, -0.06794), (0.02512, 0.4908, -0.06023), (-0.1232, 0.548, -0.04921), (-0.09009, 0.4969, -0.02868), (-0.2014, 0.5787, 0.08923), (-0.1642, 0.5227, 0.09498), (-0.1969, 0.5688, 0.03572), (-0.162, 0.5168, 0.04814), (-0.1893, 0.5932, 0.1347), (-0.1527, 0.5384, 0.1391), (-0.03945, 0.596, 0.1736), (-0.001818, 0.5349, 0.1723), (-0.1015, 0.6005, 0.1755), (-0.06397, 0.5424, 0.1818), (0.01682, 0.5941, 0.1537), (0.05161, 0.5359, 0.1497), (0.06137, 0.5895, 0.1221), (0.09238, 0.5356, 0.1165), (0.07065, 0.5011, -0.04863), (0.04479, 0.5483, -0.05206), (-0.1399, 0.5126, 0.004404), (-0.1726, 0.561, -0.01425), (-0.1207, 0.5497, 0.1717), (-0.1575, 0.6039, 0.1637), (-0.01522, 0.7146, -0.009775), (-0.07711, 0.7917, -0.03936), (-0.01267, 0.7067, -0.0627), (-0.07215, 0.7838, -0.07899), (-0.0169, 0.6845, -0.1073), (-0.07268, 0.7564, -0.1325), (-0.09626, 0.6673, -0.1673), (-0.1467, 0.7395, -0.1572), (-0.161, 0.6746, -0.1623), (-0.213, 0.751, -0.1472), (-0.2194, 0.6791, -0.1367), (-0.2702, 0.7517, -0.1487), (-0.3029, 0.7073, -0.07656), (-0.3507, 0.7806, -0.06496), (-0.3187, 0.731, -0.02119), (-0.3676, 0.8067, -0.007823), (-0.3035, 0.7392, 0.0162), (-0.3556, 0.815, 0.01167), (-0.2145, 0.747, 0.07668), (-0.2736, 0.826, 0.05915), (-0.1553, 0.7473, 0.06788), (-0.2136, 0.8292, 0.092), (-0.09276, 0.7368, 0.0478), (-0.1496, 0.8142, 0.06026), (-0.09705, 0.7938, 0.004431), (-0.04005, 0.7221, 0.02979), (-0.04249, 0.6671, -0.1428), (-0.09181, 0.7328, -0.1595), (-0.2662, 0.6856, -0.1089), (-0.313, 0.7534, -0.123), (-0.265, 0.7414, 0.05803), (-0.3183, 0.8142, 0.03892), (-0.1626, 0.9156, 0.1021), (-0.2115, 0.9718, 0.09426), (-0.1618, 0.9143, 0.06947), (-0.2159, 0.9754, 0.0495), (-0.1588, 0.883, 0.02139), (-0.2068, 0.9393, 0.01898), (-0.2256, 0.8682, -0.0302), (-0.2656, 0.9265, -0.02419), (-0.293, 0.8858, -0.02282), (-0.3357, 0.9475, -0.04127), (-0.3405, 0.8766, -0.0215), (-0.3782, 0.9346, -0.02318), (-0.4113, 0.9013, 0.03488), (-0.438, 0.9559, 0.04982), (-0.4321, 0.9332, 0.07823), (-0.4641, 0.9925, 0.06468), (-0.4155, 0.9344, 0.117), (-0.4452, 0.9891, 0.1061), (-0.3487, 0.9485, 0.1612), (-0.3865, 1.002, 0.1432), (-0.3011, 0.9621, 0.1727), (-0.3433, 1.019, 0.1455), (-0.233, 0.9395, 0.1535), (-0.272, 0.9927, 0.1545), (-0.2055, 0.9483, 0.1362), (-0.1712, 0.9045, 0.1272), (-0.1648, 0.8459, -0.0267), (-0.2, 0.8921, -0.01945), (-0.3697, 0.8617, -0.006662), (-0.3942, 0.9066, 0.008452), (-0.3765, 0.92, 0.1397), (-0.4028, 0.963, 0.1337)], [], [(133, 4, 5, 131), (131, 5, 57, 154), (165, 55, 56, 163), (163, 56, 90, 186), (99, 101, 6, 2), (2, 6, 60, 61), (101, 123, 59, 6), (6, 59, 91, 60), (99, 2, 7, 103), (103, 7, 63, 124), (2, 61, 62, 7), (7, 62, 93, 63), (133, 135, 8, 4), (165, 167, 54, 55), (135, 157, 65, 8), (167, 189, 92, 54), (139, 13, 14, 137), (137, 14, 65, 157), (171, 67, 68, 169), (169, 68, 92, 189), (105, 107, 15, 11), (11, 15, 69, 70), (107, 124, 63, 15), (15, 63, 93, 69), (105, 11, 16, 109), (109, 16, 72, 126), (11, 70, 71, 16), (16, 71, 97, 72), (139, 141, 17, 13), (171, 173, 66, 67), (141, 159, 74, 17), (173, 191, 96, 66), (145, 22, 23, 143), (143, 23, 74, 159), (177, 76, 77, 175), (175, 77, 96, 191), (111, 113, 24, 20), (20, 24, 78, 79), (113, 126, 72, 24), (24, 72, 97, 78), (111, 20, 25, 115), (115, 25, 81, 128), (20, 79, 80, 25), (25, 80, 95, 81), (145, 147, 26, 22), (177, 179, 75, 76), (147, 161, 83, 26), (179, 193, 94, 75), (151, 31, 32, 149), (149, 32, 83, 161), (183, 85, 86, 181), (181, 86, 94, 193), (117, 119, 33, 29), (29, 33, 87, 88), (119, 128, 81, 33), (33, 81, 95, 87), (117, 29, 34, 121), (121, 34, 59, 123), (29, 88, 89, 34), (34, 89, 91, 59), (151, 153, 35, 31), (183, 185, 84, 85), (153, 154, 57, 35), (185, 186, 90, 84), (36, 40, 41, 37), (37, 41, 68, 67), (40, 55, 54, 41), (41, 54, 92, 68), (36, 37, 42, 38), (38, 42, 77, 76), (37, 67, 66, 42), (42, 66, 96, 77), (36, 38, 43, 39), (39, 43, 86, 85), (38, 76, 75, 43), (43, 75, 94, 86), (36, 39, 44, 40), (40, 44, 56, 55), (39, 85, 84, 44), (44, 84, 90, 56), (45, 49, 50, 46), (46, 50, 71, 70), (49, 79, 78, 50), (50, 78, 97, 71), (45, 46, 51, 47), (47, 51, 62, 61), (46, 70, 69, 51), (51, 69, 93, 62), (45, 47, 52, 48), (48, 52, 89, 88), (47, 61, 60, 52), (52, 60, 91, 89), (45, 48, 53, 49), (49, 53, 80, 79), (48, 88, 87, 53), (53, 87, 95, 80), (30, 120, 122, 58), (120, 121, 123, 122), (27, 116, 120, 30), (116, 117, 121, 120), (28, 82, 129, 118), (118, 129, 128, 119), (27, 28, 118, 116), (116, 118, 119, 117), (21, 114, 129, 82), (114, 115, 128, 129), (18, 110, 114, 21), (110, 111, 115, 114), (19, 73, 127, 112), (112, 127, 126, 113), (18, 19, 112, 110), (110, 112, 113, 111), (12, 108, 127, 73), (108, 109, 126, 127), (9, 104, 108, 12), (104, 105, 109, 108), (10, 64, 125, 106), (106, 125, 124, 107), (9, 10, 106, 104), (104, 106, 107, 105), (3, 102, 125, 64), (102, 103, 124, 125), (0, 98, 102, 3), (98, 99, 103, 102), (1, 58, 122, 100), (100, 122, 123, 101), (0, 1, 100, 98), (98, 100, 101, 99), (30, 58, 155, 152), (152, 155, 154, 153), (27, 30, 152, 150), (150, 152, 153, 151), (28, 148, 160, 82), (148, 149, 161, 160), (27, 150, 148, 28), (150, 151, 149, 148), (21, 82, 160, 146), (146, 160, 161, 147), (18, 21, 146, 144), (144, 146, 147, 145), (19, 142, 158, 73), (142, 143, 159, 158), (18, 144, 142, 19), (144, 145, 143, 142), (12, 73, 158, 140), (140, 158, 159, 141), (9, 12, 140, 138), (138, 140, 141, 139), (10, 136, 156, 64), (136, 137, 157, 156), (9, 138, 136, 10), (138, 139, 137, 136), (3, 64, 156, 134), (134, 156, 157, 135), (0, 3, 134, 132), (132, 134, 135, 133), (1, 130, 155, 58), (130, 131, 154, 155), (0, 132, 130, 1), (132, 133, 131, 130), (35, 57, 187, 184), (184, 187, 186, 185), (31, 35, 184, 182), (182, 184, 185, 183), (32, 180, 192, 83), (180, 181, 193, 192), (31, 182, 180, 32), (182, 183, 181, 180), (26, 83, 192, 178), (178, 192, 193, 179), (22, 26, 178, 176), (176, 178, 179, 177), (23, 174, 190, 74), (174, 175, 191, 190), (22, 176, 174, 23), (176, 177, 175, 174), (17, 74, 190, 172), (172, 190, 191, 173), (13, 17, 172, 170), (170, 172, 173, 171), (14, 168, 188, 65), (168, 169, 189, 188), (13, 170, 168, 14), (170, 171, 169, 168), (8, 65, 188, 166), (166, 188, 189, 167), (4, 8, 166, 164), (164, 166, 167, 165), (5, 162, 187, 57), (162, 163, 186, 187), (4, 164, 162, 5), (164, 165, 163, 162)])
me_cube_002.polygons.foreach_set('use_smooth', [True] * 192)
me_cube_002.materials.append(mat_batcave)
me_cube_002.use_remesh_preserve_volume = False
me_cube_002.use_remesh_preserve_attributes = False
me_cube_002.use_mirror_vertex_groups = False
me_cube_002.update()
me_cube_001 = bpy.data.meshes.new('Cube.001')
me_cube_001.from_pydata([(-0.3392, 0.126, -0.02045), (-0.3561, 0.1274, 0.03114), (-0.1522, 0.06948, 0.0008551), (-0.333, 0.1106, -0.07204), (-0.6153, 0.1685, -0.05194), (-0.6297, 0.1674, -0.01828), (-0.1756, 0.07351, 0.04802), (-0.1611, 0.05757, -0.04129), (-0.5905, 0.1514, -0.09549), (-0.4173, 0.002703, -0.1586), (-0.3735, 0.04473, -0.1472), (-0.2404, -0.04537, -0.08579), (-0.4686, -0.03643, -0.1371), (-0.6828, 0.05367, -0.1627), (-0.6247, 0.09088, -0.1547), (-0.2086, -0.002971, -0.08707), (-0.2927, -0.07987, -0.06761), (-0.7182, 0.01398, -0.1666), (-0.5781, -0.07824, -0.01854), (-0.5528, -0.07967, -0.07168), (-0.3765, -0.1208, 0.04719), (-0.5816, -0.06285, 0.02521), (-0.8375, -0.02174, -0.05596), (-0.7995, -0.02577, -0.09174), (-0.3636, -0.1196, 0.002574), (-0.3811, -0.1037, 0.09154), (-0.8362, -0.009824, -0.03151), (-0.4805, 0.04504, 0.08507), (-0.5267, 0.003017, 0.08763), (-0.2727, -0.005929, 0.1356), (-0.4344, 0.08417, 0.08159), (-0.7714, 0.09312, 0.05343), (-0.8018, 0.05072, 0.03056), (-0.3243, -0.04314, 0.1384), (-0.2361, 0.03376, 0.1194), (-0.7092, 0.1276, 0.05414), (-1.09, 0.1485, -0.1704), (-1.032, 0.1316, -0.2044), (-1.099, 0.0994, -0.1643), (-1.071, 0.1484, -0.1174), (-1.003, 0.1806, -0.1575), (-0.951, 0.1625, -0.19), (-1.041, 0.08558, -0.1933), (-1.078, 0.1015, -0.114), (-0.9881, 0.1784, -0.1075), (0.04891, -0.1008, 0.08454), (0.02646, -0.1006, 0.02301), (0.05915, -0.05166, 0.06519), (-0.004175, -0.08382, 0.1133), (-0.03731, -0.1328, 0.0728), (-0.05675, -0.1307, 0.01263), (0.03378, -0.05378, 0.00963), (0.0082, -0.03783, 0.09092), (-0.08447, -0.1147, 0.1034), (-0.8104, 0.1713, -0.1205), (-0.848, 0.1888, -0.1014), (-0.8446, 0.1861, -0.03794), (-0.6466, 0.1516, 0.02146), (-0.3888, 0.1136, 0.06494), (-0.212, 0.06458, 0.09047), (-0.05788, 0.01588, 0.05473), (-0.01791, 0.007493, 0.02131), (-0.04007, 0.001107, -0.0237), (-0.1888, 0.03566, -0.07185), (-0.3429, 0.08276, -0.1184), (-0.5769, 0.1227, -0.1381), (-0.9165, 0.05889, -0.1459), (-0.8985, 0.09914, -0.1834), (-0.8326, 0.1302, -0.1639), (-0.07122, -0.04007, -0.05776), (-0.08479, -0.0822, -0.05377), (-0.1556, -0.1113, -0.04944), (-0.3445, -0.1038, -0.03691), (-0.5161, -0.06582, -0.1082), (-0.7453, -0.01683, -0.1404), (-1.008, 0.04664, -0.0558), (-1.022, 0.04025, -0.1052), (-0.9734, 0.03186, -0.09955), (-0.2031, -0.1384, -0.002607), (-0.1923, -0.1411, 0.04447), (-0.2223, -0.1236, 0.08091), (-0.369, -0.07491, 0.1253), (-0.5651, -0.03502, 0.06502), (-0.8119, 0.01208, 0.01309), (-0.9001, 0.1591, 0.005798), (-0.9701, 0.1299, -0.02239), (-0.9836, 0.08781, -0.01994), (-0.1894, -0.08243, 0.1123), (-0.1254, -0.05139, 0.1173), (-0.1061, -0.01115, 0.1002), (-0.8134, 0.1712, 0.029), (-0.1212, 0.02307, 0.07882), (-0.7541, 0.1461, -0.116), (-0.09642, -0.002093, -0.06036), (-0.9545, 0.04984, -0.009234), (-0.2624, -0.09832, 0.1039), (-0.8965, 0.02467, -0.1003), (-0.2335, -0.1235, -0.03658), (-0.2583, 0.1072, 0.002815), (-0.1977, 0.08832, 0.002673), (-0.2803, 0.1094, 0.05141), (-0.2204, 0.09148, 0.05056), (-0.2604, 0.09292, -0.04175), (-0.2039, 0.07524, -0.04038), (-0.3468, -0.01332, -0.1083), (-0.2878, -0.02935, -0.08931), (-0.3063, 0.02883, -0.1031), (-0.2521, 0.01293, -0.08989), (-0.3977, -0.05091, -0.1001), (-0.341, -0.06539, -0.0735), (-0.4904, -0.09242, 0.02603), (-0.4257, -0.1066, 0.03863), (-0.4741, -0.09299, -0.02604), (-0.4146, -0.1063, -0.007282), (-0.4975, -0.07646, 0.07212), (-0.4339, -0.09007, 0.08325), (-0.3988, 0.02805, 0.1296), (-0.3293, 0.01106, 0.1354), (-0.4457, -0.01237, 0.1234), (-0.3793, -0.02775, 0.1366), (-0.3556, 0.06737, 0.117), (-0.2898, 0.05056, 0.1198), (-0.3173, 0.09723, 0.09161), (-0.257, 0.08091, 0.09207), (-0.2286, 0.05136, -0.073), (-0.2795, 0.06706, -0.08153), (-0.3909, -0.09116, -0.04765), (-0.4457, -0.07849, -0.07218), (-0.4231, -0.06161, 0.1191), (-0.4861, -0.04831, 0.1045), (-0.4434, 0.1407, -0.05372), (-0.5375, 0.154, -0.09391), (-0.4298, 0.1402, -0.1055), (-0.5238, 0.1543, -0.1322), (-0.412, 0.1242, -0.1494), (-0.4986, 0.1378, -0.1843), (-0.4486, 0.06011, -0.2183), (-0.5359, 0.0755, -0.2175), (-0.4998, 0.01969, -0.2219), (-0.5917, 0.03668, -0.2165), (-0.5471, -0.01962, -0.2041), (-0.6322, -0.00282, -0.2253), (-0.6325, -0.0617, -0.1562), (-0.7189, -0.04373, -0.1536), (-0.6668, -0.05941, -0.1043), (-0.7558, -0.04057, -0.1002), (-0.6663, -0.04517, -0.06558), (-0.7555, -0.0275, -0.07964), (-0.6163, 0.01892, 0.005381), (-0.7112, 0.03482, -0.02258), (-0.5739, 0.06107, 0.004165), (-0.6752, 0.07709, 0.01747), (-0.5202, 0.09865, -0.007372), (-0.6159, 0.1131, -0.005273), (-0.5581, 0.1389, -0.05313), (-0.4707, 0.1262, -0.01796), (-0.4135, 0.09606, -0.1872), (-0.4924, 0.1094, -0.2126), (-0.5878, -0.04949, -0.1828), (-0.6665, -0.03316, -0.2053), (-0.6457, -0.01932, -0.01931), (-0.732, -0.003616, -0.04786), (-0.7011, 0.1736, 0.03063), (-0.774, 0.1799, 0.01443), (-0.6959, 0.1753, -0.001582), (-0.7744, 0.1821, -0.03063), (-0.6662, 0.1581, -0.04764), (-0.7391, 0.1647, -0.05831), (-0.6965, 0.104, -0.1067), (-0.7663, 0.1171, -0.1081), (-0.7572, 0.06883, -0.1086), (-0.8284, 0.08398, -0.1347), (-0.7842, 0.02895, -0.113), (-0.8512, 0.04392, -0.1217), (-0.858, -0.006557, -0.06708), (-0.9168, 0.01265, -0.05779), (-0.9001, -0.001075, -0.028), (-0.9626, 0.01959, -0.0478), (-0.8938, 0.008996, 0.01254), (-0.9517, 0.02782, -0.004214), (-0.862, 0.06308, 0.06429), (-0.9236, 0.07545, 0.0395), (-0.8394, 0.1054, 0.0812), (-0.9054, 0.1177, 0.0466), (-0.7735, 0.1381, 0.07167), (-0.8383, 0.1486, 0.06561), (-0.7583, 0.1647, 0.05765), (-0.7024, 0.1581, 0.05477), (-0.6386, 0.1305, -0.09462), (-0.6966, 0.1383, -0.09371), (-0.796, -0.002998, -0.1014), (-0.8465, 0.01084, -0.0913), (-0.8589, 0.02467, 0.04049), (-0.9069, 0.03725, 0.02952)], [], [(133, 4, 5, 131), (131, 5, 57, 154), (165, 55, 56, 163), (163, 56, 90, 186), (99, 101, 6, 2), (2, 6, 60, 61), (101, 123, 59, 6), (6, 59, 91, 60), (99, 2, 7, 103), (103, 7, 63, 124), (2, 61, 62, 7), (7, 62, 93, 63), (133, 135, 8, 4), (165, 167, 54, 55), (135, 157, 65, 8), (167, 189, 92, 54), (139, 13, 14, 137), (137, 14, 65, 157), (171, 67, 68, 169), (169, 68, 92, 189), (105, 107, 15, 11), (11, 15, 69, 70), (107, 124, 63, 15), (15, 63, 93, 69), (105, 11, 16, 109), (109, 16, 72, 126), (11, 70, 71, 16), (16, 71, 97, 72), (139, 141, 17, 13), (171, 173, 66, 67), (141, 159, 74, 17), (173, 191, 96, 66), (145, 22, 23, 143), (143, 23, 74, 159), (177, 76, 77, 175), (175, 77, 96, 191), (111, 113, 24, 20), (20, 24, 78, 79), (113, 126, 72, 24), (24, 72, 97, 78), (111, 20, 25, 115), (115, 25, 81, 128), (20, 79, 80, 25), (25, 80, 95, 81), (145, 147, 26, 22), (177, 179, 75, 76), (147, 161, 83, 26), (179, 193, 94, 75), (151, 31, 32, 149), (149, 32, 83, 161), (183, 85, 86, 181), (181, 86, 94, 193), (117, 119, 33, 29), (29, 33, 87, 88), (119, 128, 81, 33), (33, 81, 95, 87), (117, 29, 34, 121), (121, 34, 59, 123), (29, 88, 89, 34), (34, 89, 91, 59), (151, 153, 35, 31), (183, 185, 84, 85), (153, 154, 57, 35), (185, 186, 90, 84), (36, 40, 41, 37), (37, 41, 68, 67), (40, 55, 54, 41), (41, 54, 92, 68), (36, 37, 42, 38), (38, 42, 77, 76), (37, 67, 66, 42), (42, 66, 96, 77), (36, 38, 43, 39), (39, 43, 86, 85), (38, 76, 75, 43), (43, 75, 94, 86), (36, 39, 44, 40), (40, 44, 56, 55), (39, 85, 84, 44), (44, 84, 90, 56), (45, 49, 50, 46), (46, 50, 71, 70), (49, 79, 78, 50), (50, 78, 97, 71), (45, 46, 51, 47), (47, 51, 62, 61), (46, 70, 69, 51), (51, 69, 93, 62), (45, 47, 52, 48), (48, 52, 89, 88), (47, 61, 60, 52), (52, 60, 91, 89), (45, 48, 53, 49), (49, 53, 80, 79), (48, 88, 87, 53), (53, 87, 95, 80), (30, 120, 122, 58), (120, 121, 123, 122), (27, 116, 120, 30), (116, 117, 121, 120), (28, 82, 129, 118), (118, 129, 128, 119), (27, 28, 118, 116), (116, 118, 119, 117), (21, 114, 129, 82), (114, 115, 128, 129), (18, 110, 114, 21), (110, 111, 115, 114), (19, 73, 127, 112), (112, 127, 126, 113), (18, 19, 112, 110), (110, 112, 113, 111), (12, 108, 127, 73), (108, 109, 126, 127), (9, 104, 108, 12), (104, 105, 109, 108), (10, 64, 125, 106), (106, 125, 124, 107), (9, 10, 106, 104), (104, 106, 107, 105), (3, 102, 125, 64), (102, 103, 124, 125), (0, 98, 102, 3), (98, 99, 103, 102), (1, 58, 122, 100), (100, 122, 123, 101), (0, 1, 100, 98), (98, 100, 101, 99), (30, 58, 155, 152), (152, 155, 154, 153), (27, 30, 152, 150), (150, 152, 153, 151), (28, 148, 160, 82), (148, 149, 161, 160), (27, 150, 148, 28), (150, 151, 149, 148), (21, 82, 160, 146), (146, 160, 161, 147), (18, 21, 146, 144), (144, 146, 147, 145), (19, 142, 158, 73), (142, 143, 159, 158), (18, 144, 142, 19), (144, 145, 143, 142), (12, 73, 158, 140), (140, 158, 159, 141), (9, 12, 140, 138), (138, 140, 141, 139), (10, 136, 156, 64), (136, 137, 157, 156), (9, 138, 136, 10), (138, 139, 137, 136), (3, 64, 156, 134), (134, 156, 157, 135), (0, 3, 134, 132), (132, 134, 135, 133), (1, 130, 155, 58), (130, 131, 154, 155), (0, 132, 130, 1), (132, 133, 131, 130), (35, 57, 187, 184), (184, 187, 186, 185), (31, 35, 184, 182), (182, 184, 185, 183), (32, 180, 192, 83), (180, 181, 193, 192), (31, 182, 180, 32), (182, 183, 181, 180), (26, 83, 192, 178), (178, 192, 193, 179), (22, 26, 178, 176), (176, 178, 179, 177), (23, 174, 190, 74), (174, 175, 191, 190), (22, 176, 174, 23), (176, 177, 175, 174), (17, 74, 190, 172), (172, 190, 191, 173), (13, 17, 172, 170), (170, 172, 173, 171), (14, 168, 188, 65), (168, 169, 189, 188), (13, 170, 168, 14), (170, 171, 169, 168), (8, 65, 188, 166), (166, 188, 189, 167), (4, 8, 166, 164), (164, 166, 167, 165), (5, 162, 187, 57), (162, 163, 186, 187), (4, 164, 162, 5), (164, 165, 163, 162)])
me_cube_001.polygons.foreach_set('use_smooth', [True] * 192)
me_cube_001.materials.append(mat_batcave)
me_cube_001.use_remesh_preserve_volume = False
me_cube_001.use_remesh_preserve_attributes = False
me_cube_001.use_mirror_vertex_groups = False
me_cube_001.update()
me_cube = bpy.data.meshes.new('Cube')
me_cube.from_pydata([(0.3685, 0.2687, 0.06067), (0.369, -0.2703, 0.05986), (-0.1692, -0.2705, 0.04274), (-0.1582, 0.2694, 0.06514), (0.4762, 0.1216, 1.362), (0.4762, -0.1216, 1.362), (0.2433, -0.1163, 1.421), (0.2433, 0.1163, 1.421), (0.3426, 0.2453, 0.3284), (0.3036, 0.211, 0.6327), (0.3285, 0.2096, 0.8719), (0.4398, 0.2103, 1.126), (0.4806, 0.1555, 1.3), (0.3561, -0.2463, 0.3205), (0.3712, -0.205, 0.6351), (0.3714, -0.2047, 0.9053), (0.449, -0.2092, 1.141), (0.4806, -0.1555, 1.3), (-0.147, -0.2491, 0.2802), (-0.1608, -0.2014, 0.6196), (-0.06713, -0.1932, 0.9621), (0.03375, -0.2073, 1.253), (0.1848, -0.1505, 1.381), (-0.1206, 0.2491, 0.3046), (-0.09213, 0.2084, 0.6177), (-0.05667, 0.1974, 0.9304), (0.03662, 0.2091, 1.224), (0.1848, 0.1505, 1.381), (0.267, 0.2878, 0.02447), (0.091, 0.2983, 0.007493), (-0.07502, 0.2885, 0.02974), (0.2701, -0.2905, 0.0129), (0.08927, -0.2978, -0.06394), (-0.08806, -0.2859, -0.01385), (0.4336, 0.128, 1.381), (0.3605, 0.1295, 1.403), (0.2892, 0.1245, 1.418), (0.4336, -0.128, 1.381), (0.3605, -0.1295, 1.403), (0.2892, -0.1245, 1.418), (0.4214, 0.1867, 1.319), (0.3302, 0.1963, 1.345), (0.2424, 0.1832, 1.369), (0.358, 0.262, 1.147), (0.2346, 0.2812, 1.178), (0.1171, 0.2612, 1.206), (0.2411, 0.2587, 0.8867), (0.1221, 0.2729, 0.9091), (0.01381, 0.2498, 0.9253), (0.2144, 0.2598, 0.6339), (0.09064, 0.2752, 0.6338), (-0.0197, 0.2571, 0.6248), (0.2452, 0.2943, 0.3209), (0.1039, 0.311, 0.3112), (-0.03218, 0.2969, 0.3049), (0.2534, -0.2995, 0.2498), (0.03075, -0.3227, 0.009254), (-0.07702, -0.2977, 0.2196), (0.2827, -0.2348, 0.6545), (0.2086, 0.09129, 0.2859), (-0.07897, -0.2283, 0.6329), (0.309, -0.2431, 1.018), (0.2105, -0.2368, 1.188), (0.03533, -0.2337, 1.051), (0.3773, -0.2624, 1.19), (0.2586, -0.2831, 1.268), (0.1228, -0.2609, 1.275), (0.4214, -0.1867, 1.319), (0.3307, -0.1962, 1.347), (0.2425, -0.1832, 1.37), (0.3849, 0.163, 0.0227), (0.3909, -0.0005924, 0.005704), (0.3849, -0.1642, 0.0227), (-0.1894, -0.1649, 0.02999), (-0.2037, -0.0006127, 0.01439), (-0.1894, 0.1637, 0.03014), (0.4888, 0.07153, 1.369), (0.4932, -1.416e-07, 1.371), (0.4888, -0.07153, 1.369), (0.2394, -0.06725, 1.429), (0.2368, -7.451e-08, 1.43), (0.2394, 0.06725, 1.429), (-0.1768, -0.1432, 0.2899), (-0.1872, -0.0003302, 0.2825), (-0.1723, 0.1428, 0.2909), (-0.1891, -0.1129, 0.6084), (-0.1765, -7.939e-05, 0.6021), (-0.1444, 0.1171, 0.6086), (-0.1062, -0.1095, 0.9337), (-0.1173, -6.236e-06, 0.9302), (-0.1027, 0.1097, 0.9324), (-0.01482, -0.1172, 1.235), (-0.03207, -2.98e-08, 1.236), (-0.01476, 0.1172, 1.235), (0.1552, -0.08501, 1.39), (0.1457, -5.215e-08, 1.392), (0.1552, 0.08501, 1.39), (0.4029, 0.1397, 0.3237), (0.4267, -0.0002543, 0.3225), (0.4067, -0.1403, 0.3237), (0.3645, 0.1185, 0.6332), (0.4008, -6.888e-05, 0.6354), (0.4082, -0.1157, 0.6336), (0.3847, 0.1184, 0.8647), (0.4026, -7.19e-06, 0.8644), (0.3997, -0.1175, 0.8669), (0.4908, 0.1182, 1.114), (0.5059, -1.49e-07, 1.111), (0.4908, -0.1182, 1.114), (0.5143, 0.08901, 1.294), (0.5241, -1.49e-07, 1.293), (0.5143, -0.08901, 1.294), (0.4387, 0.06673, 1.403), (0.4402, -1.267e-07, 1.408), (0.4387, -0.06673, 1.403), (0.3679, 0.06454, 1.421), (0.3678, -1.118e-07, 1.423), (0.3679, -0.06454, 1.421), (0.3, 0.06404, 1.433), (0.3005, -8.941e-08, 1.433), (0.3, -0.06404, 1.433), (0.2482, -0.1598, -0.03739), (0.2432, -0.0002755, -0.05769), (0.2482, 0.1589, -0.03729), (0.07078, -0.1589, -0.06973), (0.06808, -0.000225, -0.07758), (0.07137, 0.1601, -0.06053), (-0.09106, -0.1592, -0.03397), (-0.09908, -0.0002888, -0.05492), (-0.09031, 0.1596, -0.03137), (0.465, 0.186, 1.216), (0.4652, -0.186, 1.216), (0.1095, -0.1824, 1.32), (0.1096, 0.1834, 1.31), (0.3984, -0.2291, 1.247), (0.294, -0.2443, 1.301), (0.1831, -0.2268, 1.319), (0.3935, 0.2294, 1.236), (0.2845, 0.2445, 1.266), (0.1801, 0.2276, 1.293), (0.5088, 0.1052, 1.205), (0.5216, -1.49e-07, 1.203), (0.5088, -0.1052, 1.205), (0.06724, -0.1031, 1.32), (0.0533, -4.47e-08, 1.322), (0.06724, 0.1031, 1.32), (0.3983, 0.2148, 1.033), (0.415, -0.2126, 1.056), (-0.0118, -0.2059, 1.146), (-0.007764, 0.2091, 1.118), (0.3512, -0.2626, 1.14), (0.2381, -0.2759, 1.241), (0.08365, -0.2553, 1.206), (0.3122, 0.267, 1.052), (0.1878, 0.2849, 1.079), (0.0709, 0.263, 1.104), (0.4523, 0.1209, 1.022), (0.4685, -1.565e-07, 1.019), (0.4538, -0.1208, 1.022), (-0.05864, -0.1167, 1.126), (-0.07528, -2.98e-08, 1.125), (-0.05852, 0.1168, 1.126), (0.008725, 0.2953, 0.01565), (-0.0007287, -0.2891, -0.04965), (0.3258, 0.1276, 1.411), (0.3258, -0.1276, 1.411), (0.2876, 0.1922, 1.357), (0.1778, 0.2751, 1.192), (0.06917, 0.265, 0.9181), (0.03623, 0.2692, 0.6302), (0.03833, 0.3069, 0.3077), (-0.02671, -0.3049, 0.1107), (-0.0207, -0.1555, 0.624), (0.1189, -0.2102, 1.122), (0.1943, -0.2763, 1.276), (0.2879, -0.192, 1.358), (-0.006536, 0.1589, -0.05135), (-0.01262, -0.000291, -0.07358), (-0.008037, -0.157, -0.0596), (0.3358, 0.064, 1.427), (0.336, -9.686e-08, 1.428), (0.3358, -0.064, 1.427), (0.2339, 0.2392, 1.279), (0.2404, -0.2387, 1.313), (0.1311, 0.2778, 1.092), (0.1693, -0.2687, 1.243), (0.1769, 0.2949, 0.0125), (0.1814, -0.2981, -0.0302), (0.3962, 0.1292, 1.393), (0.3962, -0.1292, 1.393), (0.3743, 0.1939, 1.333), (0.2941, 0.2755, 1.163), (0.1784, 0.2694, 0.8983), (0.1494, 0.271, 0.6348), (0.1715, 0.3056, 0.3162), (0.1368, -0.3019, 0.1123), (0.2086, -0.145, 0.6504), (0.255, -0.2121, 1.107), (0.318, -0.2765, 1.233), (0.3743, -0.1939, 1.333), (0.1537, 0.1587, -0.05347), (0.1501, -0.0002263, -0.06939), (0.1542, -0.1587, -0.06006), (0.4017, 0.0653, 1.413), (0.4022, -1.192e-07, 1.417), (0.4017, -0.0653, 1.413), (0.3371, 0.2401, 1.252), (0.3449, -0.2398, 1.274), (0.2475, 0.2798, 1.066), (0.296, -0.2712, 1.2), (0.2046, -0.03741, 0.2301), (0.1107, -0.1038, 0.119), (0.1857, 0.01752, 0.6517), (0.3757, 0.2758, 0.1024), (0.2066, 0.01493, 1.015), (0.1568, -0.02226, 1.071), (0.06177, -0.04498, 0.1909), (0.01104, 0.01295, 0.6073), (0.07591, 0.01637, 0.9974), (0.1404, 0.08667, 0.2231), (0.1682, 0.1194, 0.6511), (0.08728, 0.1198, 0.6271), (0.1844, 0.1151, 0.9739), (0.1249, 0.1145, 0.9889), (0.08027, 0.08577, 0.2408), (0.01775, 0.114, 0.6084), (0.06342, 0.1132, 0.9515), (0.3729, 0.2737, 0.1883), (0.379, -0.2776, 0.09467), (0.376, -0.2752, 0.1796), (-0.1775, -0.2778, 0.06831), (-0.1701, -0.2761, 0.1432), (-0.1601, 0.2759, 0.1013), (-0.1512, 0.2746, 0.1757), (0.2747, -0.3259, 0.09902), (0.2766, -0.3183, 0.04503), (0.05693, -0.3339, -0.03517), (0.08207, -0.3247, -0.05277), (-0.09221, -0.3195, 0.07078), (-0.09246, -0.3133, 0.01061), (0.2728, 0.3152, 0.07688), (0.2687, 0.3201, 0.1709), (0.09652, 0.3282, 0.06136), (0.1014, 0.3358, 0.1572), (-0.07079, 0.3153, 0.07812), (-0.05863, 0.3205, 0.1632), (0.4265, 0.1611, 0.1717), (0.4176, 0.1659, 0.07583), (0.4463, -0.000621, 0.1635), (0.4295, -0.0006858, 0.06169), (0.4265, -0.1623, 0.1717), (0.4176, -0.1673, 0.07583), (-0.2035, -0.1628, 0.1541), (-0.208, -0.1673, 0.07496), (-0.2184, -0.0006403, 0.1439), (-0.2227, -0.000692, 0.06236), (-0.2026, 0.1618, 0.1553), (-0.2073, 0.166, 0.076), (0.01357, 0.3241, 0.06696), (0.02272, 0.3312, 0.1584), (-0.02363, -0.3257, -0.005673), (-0.006871, -0.3151, -0.03454), (0.1825, 0.324, 0.06616), (0.1825, 0.3308, 0.1624), (0.1599, -0.33, 0.01154), (0.1785, -0.3236, -0.01247), (0.1113, -0.1752, 1.102), (-0.01789, -0.1234, 0.6198), (0.2067, -0.1135, 0.6516), (0.2477, -0.1765, 1.092), (0.2038, -0.2127, 1.167), (0.1427, -0.2666, 0.1296), (0.03702, -0.3014, 0.02687), (-0.01492, -0.2712, 0.1238)], [], [(127, 33, 2, 73), (120, 79, 6, 39), (111, 78, 5, 17), (69, 39, 6, 22), (96, 81, 7, 27), (244, 30, 3, 232), (36, 42, 27, 7), (139, 45, 26, 133), (155, 48, 25, 149), (48, 51, 24, 25), (51, 54, 23, 24), (256, 84, 23, 233), (84, 87, 24, 23), (87, 90, 25, 24), (161, 93, 26, 149), (145, 96, 27, 133), (238, 57, 18, 231), (57, 60, 19, 18), (60, 63, 20, 19), (152, 66, 21, 148), (136, 69, 22, 132), (250, 99, 13, 229), (99, 102, 14, 13), (102, 105, 15, 14), (158, 108, 16, 147), (142, 111, 17, 131), (131, 17, 67, 134), (207, 199, 68, 135), (183, 175, 69, 136), (147, 16, 64, 150), (209, 198, 65, 151), (185, 174, 66, 152), (14, 15, 61, 58), (271, 268, 212, 210), (172, 173, 63, 60), (13, 14, 58, 55), (269, 270, 215, 214), (171, 172, 60, 57), (229, 13, 55, 234), (264, 195, 56, 236), (260, 171, 57, 238), (9, 8, 52, 49), (193, 194, 53, 50), (169, 170, 54, 51), (10, 9, 49, 46), (192, 193, 50, 47), (168, 169, 51, 48), (146, 10, 46, 153), (208, 192, 47, 154), (184, 168, 48, 155), (130, 11, 43, 137), (206, 191, 44, 138), (182, 167, 45, 139), (4, 12, 40, 34), (188, 190, 41, 35), (164, 166, 42, 36), (213, 0, 28, 240), (262, 186, 29, 242), (258, 162, 30, 244), (17, 5, 37, 67), (199, 189, 38, 68), (175, 165, 39, 69), (78, 114, 37, 5), (205, 117, 38, 189), (181, 120, 39, 165), (72, 1, 31, 121), (202, 187, 32, 124), (178, 163, 33, 127), (162, 176, 129, 30), (176, 177, 128, 129), (177, 178, 127, 128), (186, 200, 126, 29), (200, 201, 125, 126), (201, 202, 124, 125), (0, 70, 123, 28), (70, 71, 122, 123), (71, 72, 121, 122), (164, 36, 118, 179), (179, 118, 119, 180), (180, 119, 120, 181), (188, 35, 115, 203), (203, 115, 116, 204), (204, 116, 117, 205), (4, 34, 112, 76), (76, 112, 113, 77), (77, 113, 114, 78), (130, 12, 109, 140), (140, 109, 110, 141), (141, 110, 111, 142), (146, 11, 106, 156), (156, 106, 107, 157), (157, 107, 108, 158), (9, 10, 103, 100), (100, 103, 104, 101), (101, 104, 105, 102), (8, 9, 100, 97), (97, 100, 101, 98), (98, 101, 102, 99), (227, 8, 97, 246), (246, 97, 98, 248), (248, 98, 99, 250), (132, 22, 94, 143), (143, 94, 95, 144), (144, 95, 96, 145), (148, 21, 91, 159), (159, 91, 92, 160), (160, 92, 93, 161), (19, 20, 88, 85), (85, 88, 89, 86), (86, 89, 90, 87), (18, 19, 85, 82), (82, 85, 86, 83), (83, 86, 87, 84), (231, 18, 82, 252), (252, 82, 83, 254), (254, 83, 84, 256), (22, 6, 79, 94), (94, 79, 80, 95), (95, 80, 81, 96), (12, 4, 76, 109), (109, 76, 77, 110), (110, 77, 78, 111), (36, 7, 81, 118), (118, 81, 80, 119), (119, 80, 79, 120), (30, 129, 75, 3), (129, 128, 74, 75), (128, 127, 73, 74), (92, 144, 145, 93), (91, 143, 144, 92), (21, 132, 143, 91), (107, 141, 142, 108), (106, 140, 141, 107), (11, 130, 140, 106), (166, 182, 139, 42), (190, 206, 138, 41), (12, 130, 137, 40), (174, 183, 136, 66), (198, 207, 135, 65), (16, 131, 134, 64), (108, 142, 131, 16), (66, 136, 132, 21), (93, 145, 133, 26), (42, 139, 133, 27), (89, 160, 161, 90), (88, 159, 160, 89), (20, 148, 159, 88), (104, 157, 158, 105), (103, 156, 157, 104), (10, 146, 156, 103), (167, 184, 155, 45), (191, 208, 154, 44), (11, 146, 153, 43), (173, 185, 152, 63), (197, 209, 151, 62), (15, 147, 150, 61), (105, 158, 147, 15), (63, 152, 148, 20), (90, 161, 149, 25), (45, 155, 149, 26), (62, 151, 185, 173), (44, 154, 184, 167), (65, 135, 183, 174), (41, 138, 182, 166), (116, 180, 181, 117), (115, 179, 180, 116), (35, 164, 179, 115), (125, 124, 178, 177), (126, 125, 177, 176), (29, 126, 176, 162), (124, 32, 163, 178), (117, 181, 165, 38), (68, 38, 165, 175), (242, 29, 162, 258), (35, 41, 166, 164), (138, 44, 167, 182), (154, 47, 168, 184), (47, 50, 169, 168), (50, 53, 170, 169), (236, 56, 171, 260), (266, 267, 217, 218), (268, 269, 214, 212), (151, 65, 174, 185), (135, 68, 175, 183), (61, 150, 209, 197), (43, 153, 208, 191), (64, 134, 207, 198), (40, 137, 206, 190), (113, 204, 205, 114), (112, 203, 204, 113), (34, 188, 203, 112), (122, 121, 202, 201), (123, 122, 201, 200), (28, 123, 200, 186), (121, 31, 187, 202), (114, 205, 189, 37), (67, 37, 189, 199), (240, 28, 186, 262), (34, 40, 190, 188), (137, 43, 191, 206), (153, 46, 192, 208), (46, 49, 193, 192), (49, 52, 194, 193), (234, 55, 195, 264), (55, 58, 196, 195), (58, 61, 197, 196), (150, 64, 198, 209), (134, 67, 199, 207), (212, 214, 222, 220), (214, 215, 223, 222), (217, 216, 224, 225), (210, 212, 220, 59), (272, 271, 210, 211), (267, 273, 216, 217), (270, 266, 218, 215), (273, 272, 211, 216), (220, 222, 223, 221), (59, 220, 221, 219), (219, 221, 225, 224), (221, 223, 226, 225), (211, 210, 59, 219), (218, 217, 225, 226), (215, 218, 226, 223), (216, 211, 219, 224), (31, 235, 265, 187), (235, 234, 264, 265), (52, 241, 263, 194), (241, 240, 262, 263), (32, 237, 261, 163), (237, 236, 260, 261), (53, 243, 259, 170), (243, 242, 258, 259), (74, 255, 257, 75), (255, 254, 256, 257), (73, 253, 255, 74), (253, 252, 254, 255), (2, 230, 253, 73), (230, 231, 252, 253), (71, 249, 251, 72), (249, 248, 250, 251), (70, 247, 249, 71), (247, 246, 248, 249), (0, 213, 247, 70), (213, 227, 246, 247), (170, 259, 245, 54), (259, 258, 244, 245), (194, 263, 243, 53), (263, 262, 242, 243), (8, 227, 241, 52), (227, 213, 240, 241), (163, 261, 239, 33), (261, 260, 238, 239), (187, 265, 237, 32), (265, 264, 236, 237), (1, 228, 235, 31), (228, 229, 234, 235), (72, 251, 228, 1), (251, 250, 229, 228), (33, 239, 230, 2), (239, 238, 231, 230), (75, 257, 232, 3), (257, 256, 233, 232), (54, 245, 233, 23), (245, 244, 232, 233), (171, 56, 272, 273), (62, 173, 266, 270), (172, 171, 273, 267), (56, 195, 271, 272), (196, 197, 269, 268), (173, 172, 267, 266), (197, 62, 270, 269), (195, 196, 268, 271)])
me_cube.polygons.foreach_set('use_smooth', [True] * 272)
me_cube.materials.append(mat_batcave)
me_cube.use_remesh_preserve_volume = False
me_cube.use_remesh_preserve_attributes = False
me_cube.use_mirror_vertex_groups = False
me_cube.update()

# ---- objects
ob_cube_005 = bpy.data.objects.new('Cube.005', me_cube_005)
ob_cube_004 = bpy.data.objects.new('Cube.004', me_cube_004)
ob_cube_003 = bpy.data.objects.new('Cube.003', me_cube_003)
ob_cube_002 = bpy.data.objects.new('Cube.002', me_cube_002)
ob_cube_001 = bpy.data.objects.new('Cube.001', me_cube_001)
ob_cube = bpy.data.objects.new('Cube', me_cube)

# ---- transforms, parenting, visibility, modifiers, constraints
ob_cube_005.location = (0.0, 0.0, 0.0)
ob_cube_005.lineart.crease_threshold = 0.0
ob_cube_004.location = (0.0, 0.0, 0.0)
ob_cube_004.lineart.crease_threshold = 0.0
ob_cube_003.location = (0.0, 0.0, 0.0)
ob_cube_003.lineart.crease_threshold = 0.0
ob_cube_002.location = (0.0, 0.0, 0.0)
ob_cube_002.lineart.crease_threshold = 0.0
ob_cube_001.location = (0.0, 0.0, 0.0)
ob_cube_001.lineart.crease_threshold = 0.0
ob_cube.location = (0.0, 0.0, 0.0)
ob_cube.lock_rotations_4d = False
ob_cube.empty_display_type = 'ARROWS'
ob_cube.lineart.crease_threshold = 0.0

# ---- collection membership
col_collection_1.objects.link(ob_cube_005)
col_collection_1.objects.link(ob_cube_004)
col_collection_1.objects.link(ob_cube_003)
col_collection_1.objects.link(ob_cube_002)
col_collection_1.objects.link(ob_cube_001)
col_collection_1.objects.link(ob_cube)

# ---- scene / render settings (as saved in the file)
scene.frame_start = 1; scene.frame_end = 250; scene.frame_set(1)
scene.render.engine = 'BLENDER_EEVEE_NEXT'
scene.render.resolution_percentage = 50
scene.render.dither_intensity = 0.0
scene.cycles.use_denoising = False
scene.cycles.samples = 128
scene.cycles.sampling_pattern = 'TABULATED_SOBOL'
scene.cycles.light_sampling_threshold = 0.0
scene.cycles.use_adaptive_sampling = False
scene.cycles.use_light_tree = False
scene.cycles.blur_glossy = 0.0
scene.cycles.sample_clamp_indirect = 0.0
scene.view_settings.view_transform = 'Standard'
bpy.context.view_layer.update()

# ---- added for rendering (the .blend has no active camera and no usable light): camera, sun
cam_auto = bpy.data.cameras.new('AutoCamera')
cam_auto.lens = 50.0
cam_auto.sensor_width = 36.0
cam_auto.clip_end = 1000.0
ob_auto_camera = bpy.data.objects.new('AutoCamera', cam_auto)
scene.collection.objects.link(ob_auto_camera)
ob_auto_camera.location = (3.63327, -4.16882, 3.39772)
ob_auto_camera.rotation_euler = (1.09748, -7.21219e-08, 0.694738)
scene.camera = ob_auto_camera
light_auto_sun = bpy.data.lights.new('AutoSun', 'SUN')
light_auto_sun.energy = 3.0
light_auto_sun.angle = 0.0523599
ob_auto_sun = bpy.data.objects.new('AutoSun', light_auto_sun)
scene.collection.objects.link(ob_auto_sun)
ob_auto_sun.rotation_euler = (0.872665, 0.174533, 0.523599)
bpy.context.view_layer.update()
